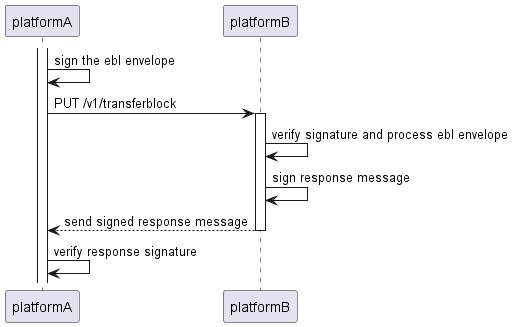

The diagram above was rendered by PlantUML. Its source (embedded in the PNG):
@startuml cross platform B/L transfer
activate platformA
platformA -> platformA: sign the ebl envelope
platformA -> platformB: PUT /v1/transferblock
activate platformB
platformB -> platformB: verify signature and process ebl envelope
platformB -> platformB: sign response message
platformA <-- platformB: send signed response message
deactivate platformB
platformA -> platformA: verify response signature
@enduml